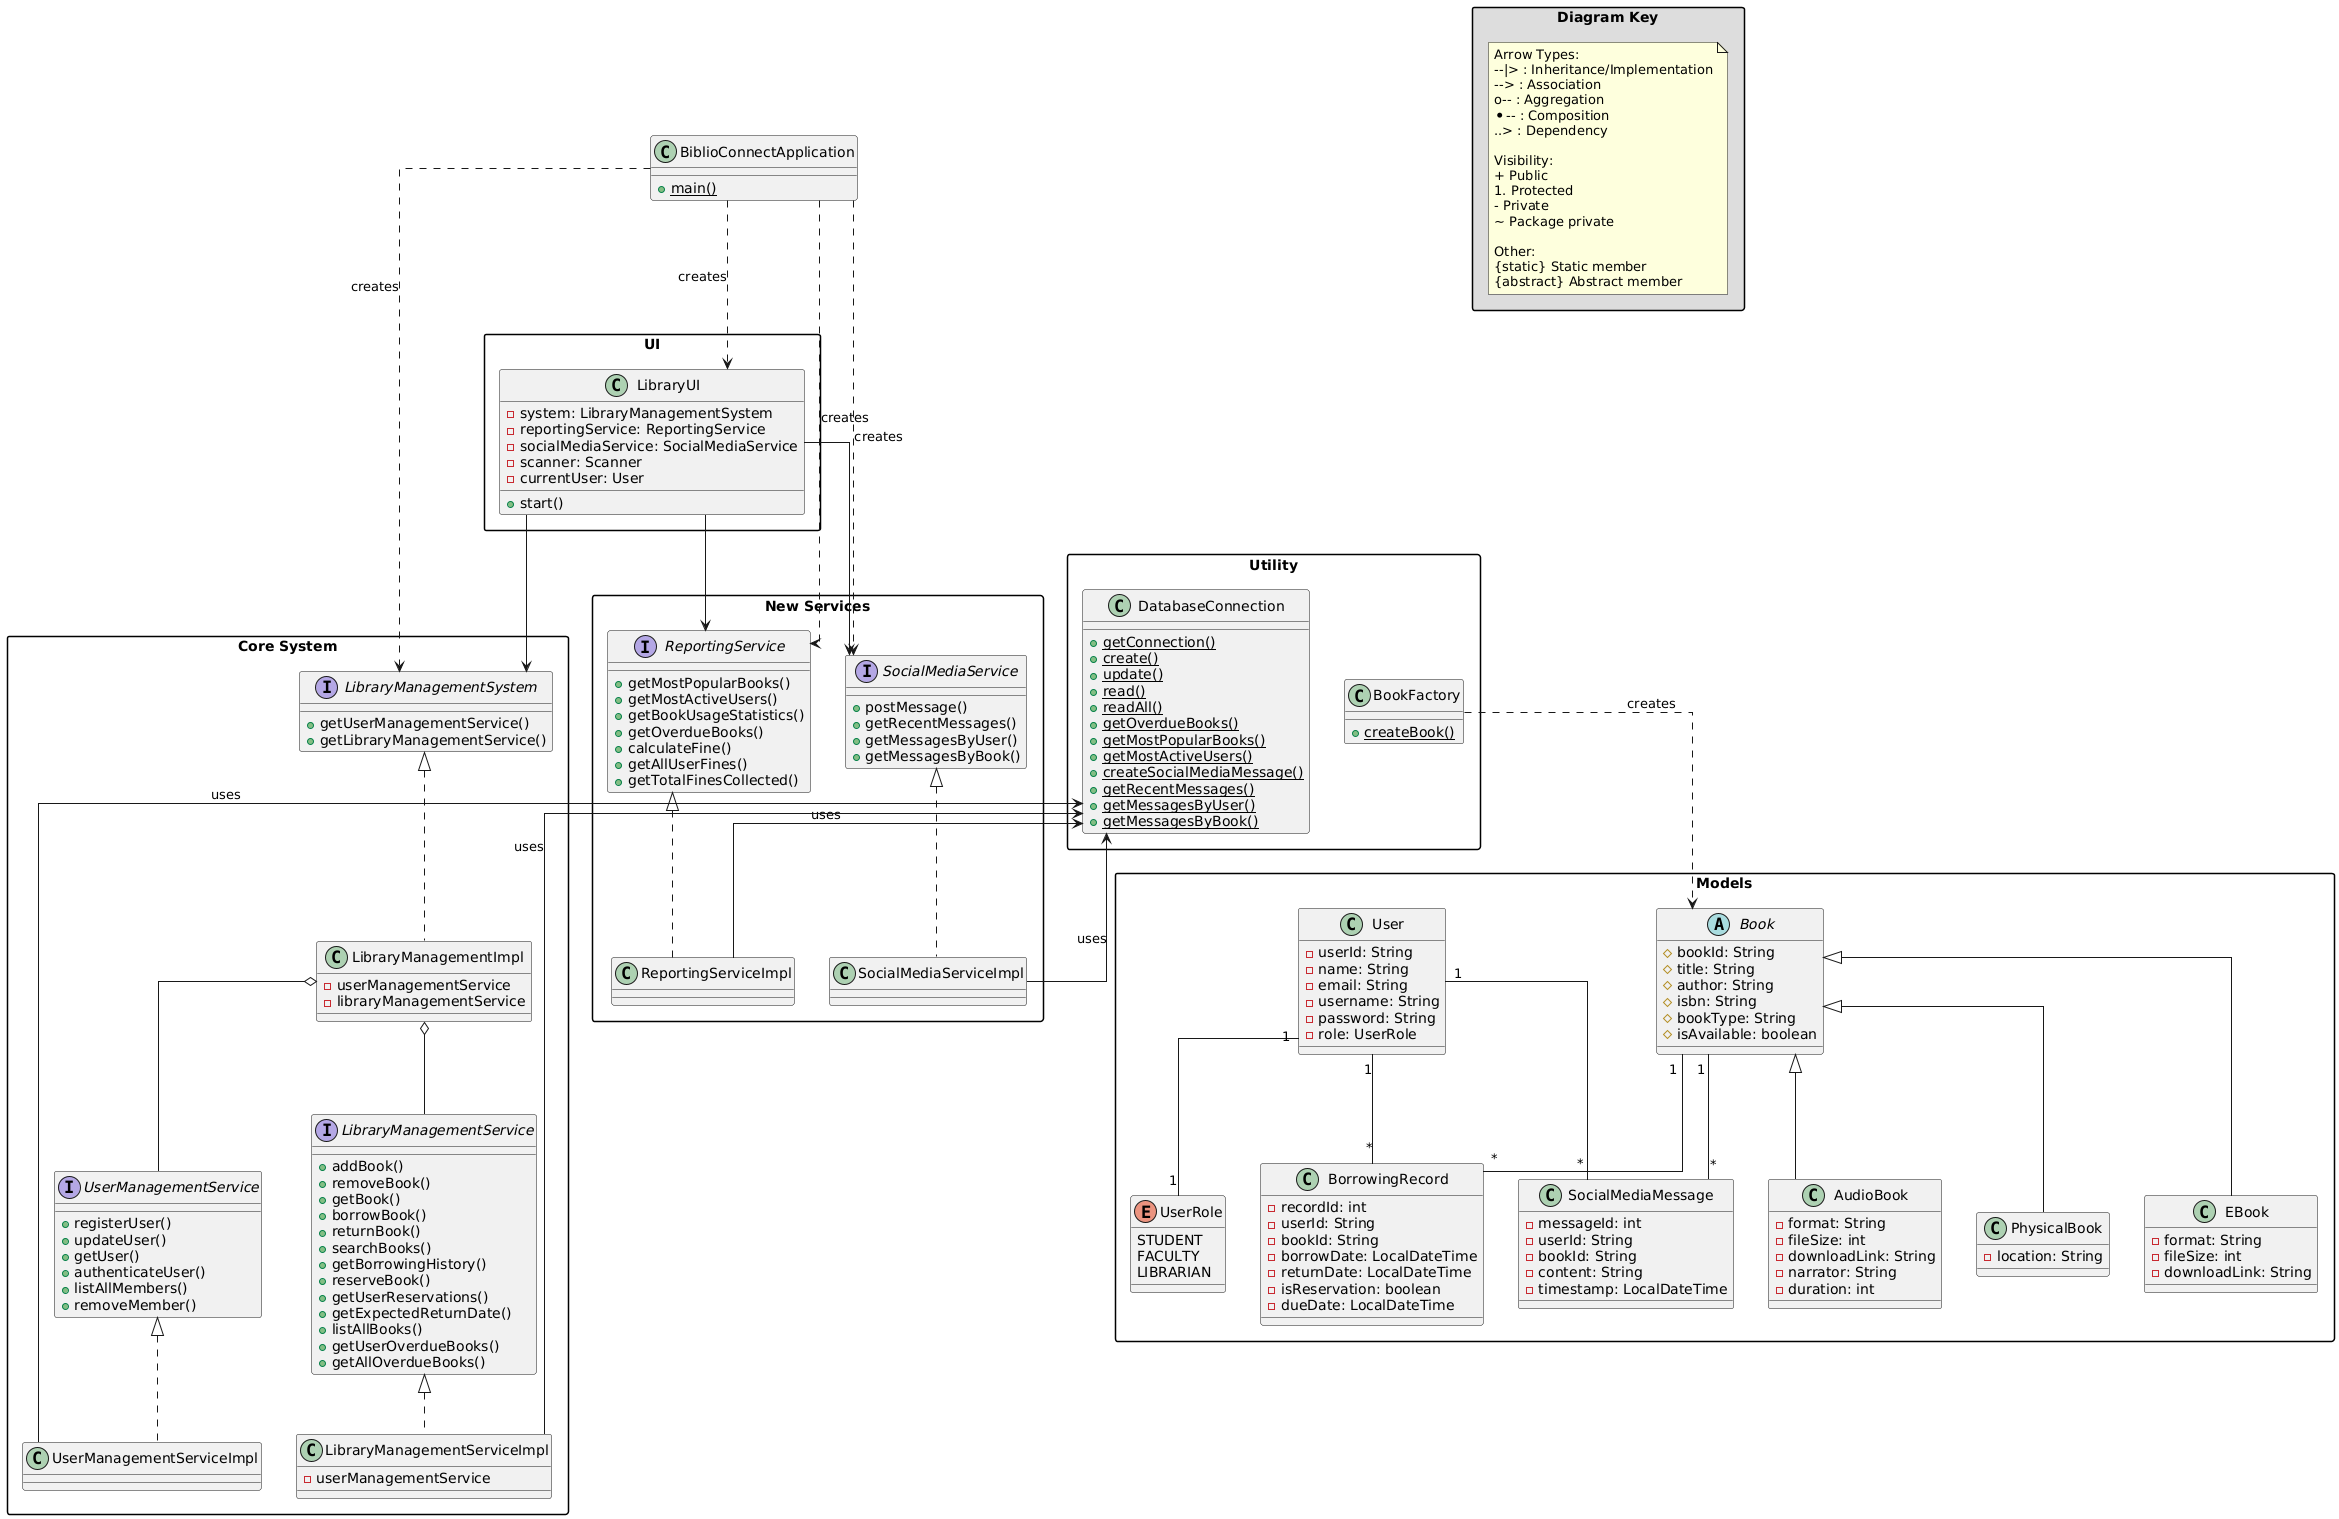

The diagram above was rendered by PlantUML. Its source (embedded in the PNG):
@startuml
skinparam packageStyle rectangle
skinparam linetype ortho

' Key at top right
package "Diagram Key" #DDDDDD {
    note as KeyNote
        Arrow Types:
        --|> : Inheritance/Implementation
        --> : Association
        o-- : Aggregation
        *-- : Composition
        ..> : Dependency

        Visibility:
        + Public
        # Protected
        - Private
        ~ Package private

        Other:
        {static} Static member
        {abstract} Abstract member
    end note
}

package "Core System" {
    interface LibraryManagementSystem {
        +getUserManagementService()
        +getLibraryManagementService()
    }

    interface UserManagementService {
        +registerUser()
        +updateUser()
        +getUser()
        +authenticateUser()
        +listAllMembers()
        +removeMember()
    }

    interface LibraryManagementService {
        +addBook()
        +removeBook()
        +getBook()
        +borrowBook()
        +returnBook()
        +searchBooks()
        +getBorrowingHistory()
        +reserveBook()
        +getUserReservations()
        +getExpectedReturnDate()
        +listAllBooks()
        +getUserOverdueBooks()
        +getAllOverdueBooks()
    }

    class LibraryManagementImpl {
        -userManagementService
        -libraryManagementService
    }

    class UserManagementServiceImpl {
    }

    class LibraryManagementServiceImpl {
        -userManagementService
    }
}

package "New Services" {
    interface ReportingService {
        +getMostPopularBooks()
        +getMostActiveUsers()
        +getBookUsageStatistics()
        +getOverdueBooks()
        +calculateFine()
        +getAllUserFines()
        +getTotalFinesCollected()
    }

    class ReportingServiceImpl {
    }

    interface SocialMediaService {
        +postMessage()
        +getRecentMessages()
        +getMessagesByUser()
        +getMessagesByBook()
    }

    class SocialMediaServiceImpl {
    }
}

package "Models" {
    class User {
        -userId: String
        -name: String
        -email: String
        -username: String
        -password: String
        -role: UserRole
    }

    enum UserRole {
        STUDENT
        FACULTY
        LIBRARIAN
    }

    abstract class Book {
        #bookId: String
        #title: String
        #author: String
        #isbn: String
        #bookType: String
        #isAvailable: boolean
    }

    class PhysicalBook {
        -location: String
    }

    class EBook {
        -format: String
        -fileSize: int
        -downloadLink: String
    }

    class AudioBook {
        -format: String
        -fileSize: int
        -downloadLink: String
        -narrator: String
        -duration: int
    }

    class BorrowingRecord {
        -recordId: int
        -userId: String
        -bookId: String
        -borrowDate: LocalDateTime
        -returnDate: LocalDateTime
        -isReservation: boolean
        -dueDate: LocalDateTime
    }

    class SocialMediaMessage {
        -messageId: int
        -userId: String
        -bookId: String
        -content: String
        -timestamp: LocalDateTime
    }
}

package "Utility" {
    class DatabaseConnection {
        +{static} getConnection()
        +{static} create()
        +{static} update()
        +{static} read()
        +{static} readAll()
        +{static} getOverdueBooks()
        +{static} getMostPopularBooks()
        +{static} getMostActiveUsers()
        +{static} createSocialMediaMessage()
        +{static} getRecentMessages()
        +{static} getMessagesByUser()
        +{static} getMessagesByBook()
    }

    class BookFactory {
        +{static} createBook()
    }
}

package "UI" {
    class LibraryUI {
        -system: LibraryManagementSystem
        -reportingService: ReportingService
        -socialMediaService: SocialMediaService
        -scanner: Scanner
        -currentUser: User
        +start()
    }
}

class BiblioConnectApplication {
    +{static} main()
}

LibraryManagementSystem <|.. LibraryManagementImpl
UserManagementService <|.. UserManagementServiceImpl
LibraryManagementService <|.. LibraryManagementServiceImpl
ReportingService <|.. ReportingServiceImpl
SocialMediaService <|.. SocialMediaServiceImpl

LibraryManagementImpl o-- UserManagementService
LibraryManagementImpl o-- LibraryManagementService

Book <|-- PhysicalBook
Book <|-- EBook
Book <|-- AudioBook

User "1" -- "1" UserRole
User "1" -- "*" BorrowingRecord
Book "1" -- "*" BorrowingRecord
User "1" -- "*" SocialMediaMessage
Book "1" -- "*" SocialMediaMessage

BookFactory ..> Book : creates

LibraryUI --> LibraryManagementSystem
LibraryUI --> ReportingService
LibraryUI --> SocialMediaService

BiblioConnectApplication ..> LibraryManagementSystem : creates
BiblioConnectApplication ..> ReportingService : creates
BiblioConnectApplication ..> SocialMediaService : creates
BiblioConnectApplication ..> LibraryUI : creates

DatabaseConnection <-- ReportingServiceImpl : uses
DatabaseConnection <-- LibraryManagementServiceImpl : uses
DatabaseConnection <-- UserManagementServiceImpl : uses
DatabaseConnection <-- SocialMediaServiceImpl : uses
@enduml